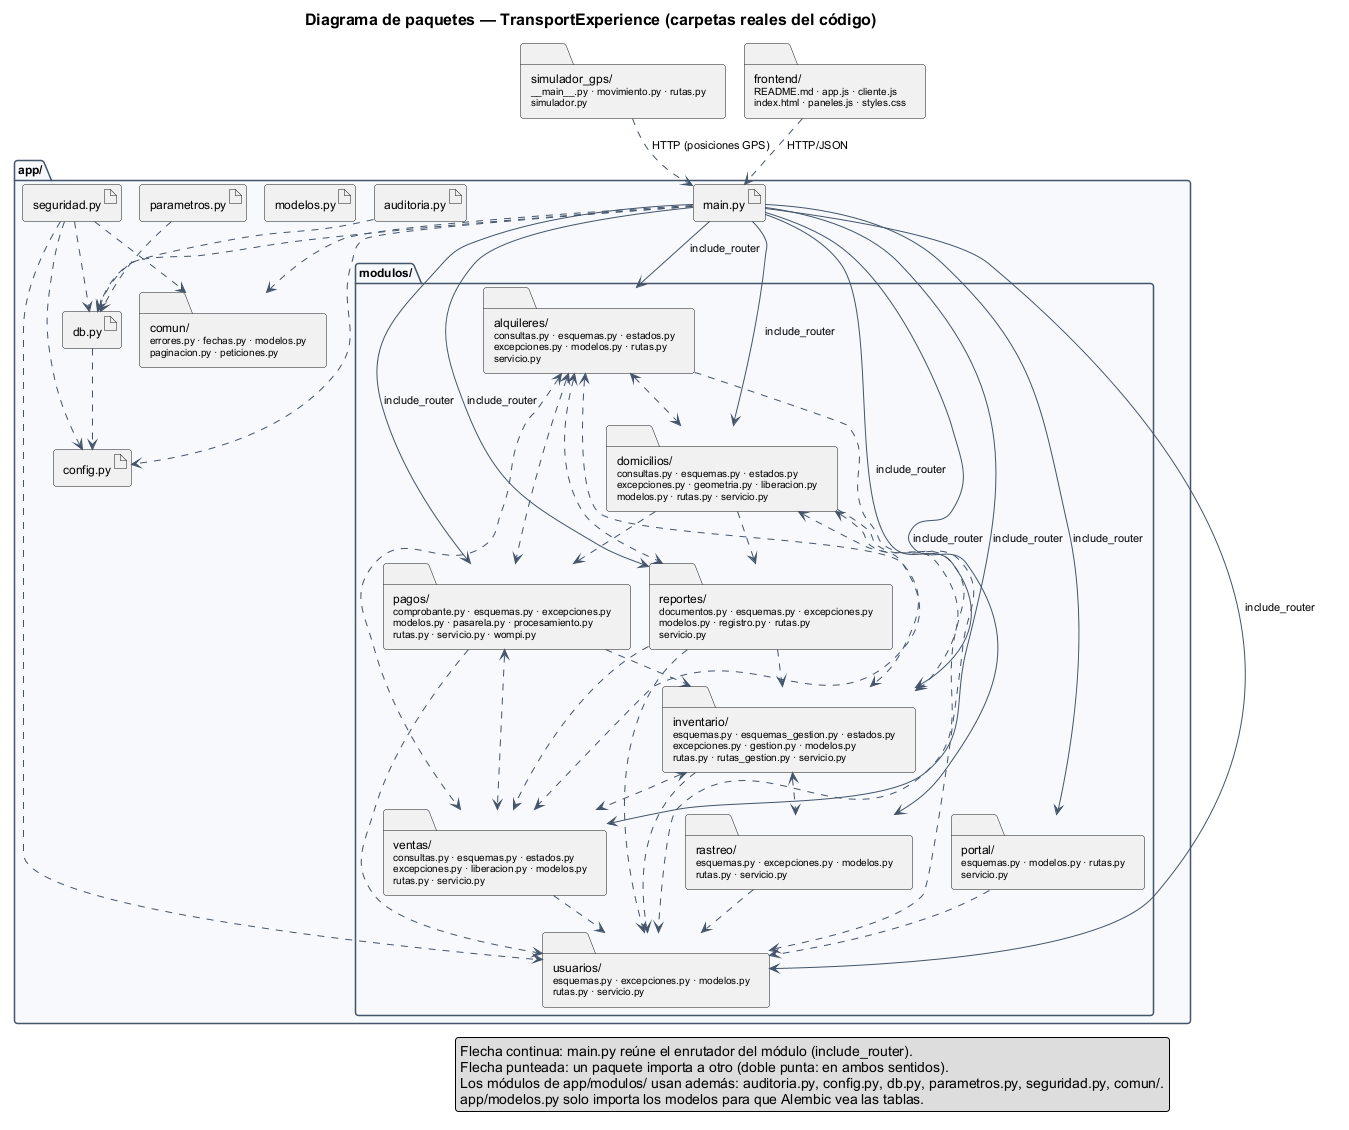

The diagram above was rendered by PlantUML. Its source (embedded in the PNG):
@startuml
' GENERADO por scripts/generar_uml.py desde el código. No editar a mano.
!include estilo.iuml
title Diagrama de paquetes — TransportExperience (carpetas reales del código)

package "app/" as app {
  artifact "auditoria.py" as a_auditoria
  artifact "config.py" as a_config
  artifact "db.py" as a_db
  artifact "main.py" as a_main
  artifact "modelos.py" as a_modelos
  artifact "parametros.py" as a_parametros
  artifact "seguridad.py" as a_seguridad
  folder "comun/\n<size:10>errores.py · fechas.py · modelos.py</size>\n<size:10>paginacion.py · peticiones.py</size>" as comun
  package "modulos/" as modulos {
    folder "alquileres/\n<size:10>consultas.py · esquemas.py · estados.py</size>\n<size:10>excepciones.py · modelos.py · rutas.py</size>\n<size:10>servicio.py</size>" as m_alquileres
    folder "domicilios/\n<size:10>consultas.py · esquemas.py · estados.py</size>\n<size:10>excepciones.py · geometria.py · liberacion.py</size>\n<size:10>modelos.py · rutas.py · servicio.py</size>" as m_domicilios
    folder "inventario/\n<size:10>esquemas.py · esquemas_gestion.py · estados.py</size>\n<size:10>excepciones.py · gestion.py · modelos.py</size>\n<size:10>rutas.py · rutas_gestion.py · servicio.py</size>" as m_inventario
    folder "pagos/\n<size:10>comprobante.py · esquemas.py · excepciones.py</size>\n<size:10>modelos.py · pasarela.py · procesamiento.py</size>\n<size:10>rutas.py · servicio.py · wompi.py</size>" as m_pagos
    folder "portal/\n<size:10>esquemas.py · modelos.py · rutas.py</size>\n<size:10>servicio.py</size>" as m_portal
    folder "rastreo/\n<size:10>esquemas.py · excepciones.py · modelos.py</size>\n<size:10>rutas.py · servicio.py</size>" as m_rastreo
    folder "reportes/\n<size:10>documentos.py · esquemas.py · excepciones.py</size>\n<size:10>modelos.py · registro.py · rutas.py</size>\n<size:10>servicio.py</size>" as m_reportes
    folder "usuarios/\n<size:10>esquemas.py · excepciones.py · modelos.py</size>\n<size:10>rutas.py · servicio.py</size>" as m_usuarios
    folder "ventas/\n<size:10>consultas.py · esquemas.py · estados.py</size>\n<size:10>excepciones.py · liberacion.py · modelos.py</size>\n<size:10>rutas.py · servicio.py</size>" as m_ventas
  }
}
folder "simulador_gps/\n<size:10>~__main~__.py · movimiento.py · rutas.py</size>\n<size:10>simulador.py</size>" as c_simulador_gps
folder "frontend/\n<size:10>README.md · app.js · cliente.js</size>\n<size:10>index.html · paneles.js · styles.css</size>" as c_frontend

a_main ..> a_config
a_main ..> a_db
a_main ..> comun
a_main --> m_alquileres : include_router
a_main --> m_domicilios : include_router
a_main --> m_inventario : include_router
a_main --> m_pagos : include_router
a_main --> m_portal : include_router
a_main --> m_rastreo : include_router
a_main --> m_reportes : include_router
a_main --> m_usuarios : include_router
a_main --> m_ventas : include_router
m_alquileres <..> m_domicilios
m_alquileres <..> m_inventario
m_alquileres <..> m_pagos
m_alquileres <..> m_reportes
m_alquileres ..> m_usuarios
m_alquileres <..> m_ventas
m_domicilios <..> m_inventario
m_domicilios ..> m_pagos
m_domicilios ..> m_reportes
m_domicilios ..> m_usuarios
m_domicilios <..> m_ventas
m_inventario <..> m_rastreo
m_inventario ..> m_usuarios
m_inventario <..> m_ventas
m_pagos ..> m_inventario
m_pagos ..> m_usuarios
m_pagos <..> m_ventas
m_portal ..> m_usuarios
m_rastreo ..> m_usuarios
m_reportes ..> m_inventario
m_reportes ..> m_usuarios
m_reportes ..> m_ventas
m_ventas ..> m_usuarios
a_auditoria ..> a_db
a_db ..> a_config
a_parametros ..> a_db
a_seguridad ..> a_config
a_seguridad ..> a_db
a_seguridad ..> comun
a_seguridad ..> m_usuarios

c_frontend ..> a_main : HTTP/JSON
c_simulador_gps ..> a_main : HTTP (posiciones GPS)

legend right
  Flecha continua: main.py reúne el enrutador del módulo (include_router).
  Flecha punteada: un paquete importa a otro (doble punta: en ambos sentidos).
  Los módulos de app/modulos/ usan además: auditoria.py, config.py, db.py, parametros.py, seguridad.py, comun/.
  app/modelos.py solo importa los modelos para que Alembic vea las tablas.
end legend
@enduml